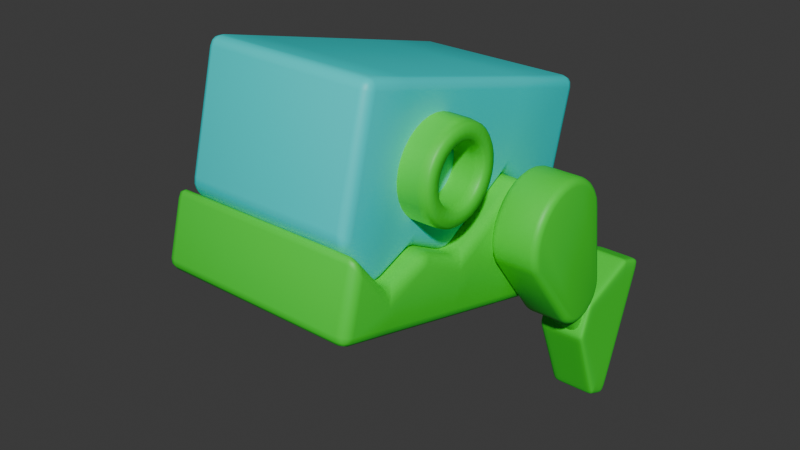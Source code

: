 # Source: model.blend  (saved by Blender 4.3.32; exported with 4.5.12 LTS)
import bpy
from mathutils import Matrix  # noqa: F401  (used for matrix-valued properties, if any)

bpy.ops.wm.read_factory_settings(use_empty=True)
scene = bpy.context.scene
scene.name = 'Scene'

# ---- collections
col_head = bpy.data.collections.new('Head'); scene.collection.children.link(col_head)
col_left_leg = bpy.data.collections.new('Left Leg'); scene.collection.children.link(col_left_leg)
col_right_leg = bpy.data.collections.new('Right Leg'); scene.collection.children.link(col_right_leg)

# ---- materials (node trees are filled in below, after node groups)
mat_material_002 = bpy.data.materials.new('Material.002')
mat_material_001 = bpy.data.materials.new('Material.001')

# ---- material node trees
mat_material_002.use_nodes = True; mat_material_002.node_tree.nodes.clear()
_N = mat_material_002.node_tree.nodes; _L = mat_material_002.node_tree.links
n0 = _N.new('ShaderNodeBsdfPrincipled'); n0.name = 'Principled BSDF'; n0.location = (10, 300)
n0.inputs[0].default_value = (0.007234, 0.8, 0.8, 1.0)
n1 = _N.new('ShaderNodeOutputMaterial'); n1.name = 'Material Output'; n1.location = (300, 300)
_L.new(n0.outputs[0], n1.inputs[0])
n1.is_active_output = True
mat_material_001.use_nodes = True; mat_material_001.node_tree.nodes.clear()
_N = mat_material_001.node_tree.nodes; _L = mat_material_001.node_tree.links
n0 = _N.new('ShaderNodeBsdfPrincipled'); n0.name = 'Principled BSDF'; n0.location = (10, 300)
n0.inputs[0].default_value = (0.04101, 0.8002, 0.03409, 1.0)
n1 = _N.new('ShaderNodeOutputMaterial'); n1.name = 'Material Output'; n1.location = (300, 300)
_L.new(n0.outputs[0], n1.inputs[0])
n1.is_active_output = True

# ---- world
world_world = bpy.data.worlds.new('World'); scene.world = world_world
world_world.use_nodes = True; world_world.node_tree.nodes.clear()
_N = world_world.node_tree.nodes; _L = world_world.node_tree.links
n0 = _N.new('ShaderNodeOutputWorld'); n0.name = 'World Output'; n0.location = (300, 300)
n1 = _N.new('ShaderNodeBackground'); n1.name = 'Background'; n1.location = (10, 300)
n1.inputs[0].default_value = (0.05088, 0.05088, 0.05088, 1.0)
_L.new(n1.outputs[0], n0.inputs[0])
n0.is_active_output = True
world_world.color = (0.05088, 0.05088, 0.05088)
world_world.sun_shadow_jitter_overblur = 0.0

# ---- meshes
me_cube_004 = bpy.data.meshes.new('Cube.004')
me_cube_004.from_pydata([(-0.7016, 0.0, 0.9191), (-0.7016, 2.024, 0.9191), (0.7016, 0.0, 0.9191), (0.7016, 2.024, 0.9191), (-0.7016, 0.0, -4.47e-08), (-0.7016, 2.024, 0.04043), (0.7016, 2.024, 0.04043), (0.7016, 0.0, 0.0), (-0.7016, 1.685, 0.9191), (0.7016, 1.685, 0.9191), (0.7016, 1.685, -0.2171), (-0.7016, 1.685, -0.2171), (0.7016, 1.418, 0.9191), (0.7016, 1.418, -0.0231), (-0.7016, 1.418, 0.9191), (-0.7016, 1.418, -0.0231), (0.7016, 1.075, 0.9191), (0.7016, 1.075, -0.09974), (-0.7016, 1.075, 0.9191), (-0.7016, 1.075, -0.09974), (0.7016, 0.6005, 0.9191), (0.7016, 0.6005, 0.3456), (-0.7016, 0.6005, 0.9191), (-0.7016, 0.6005, 0.3456)], [], [(11, 8, 1, 5), (5, 1, 3, 6), (21, 20, 2, 7), (7, 2, 0, 4), (20, 22, 0, 2), (3, 1, 8, 9), (6, 3, 9, 10), (15, 14, 8, 11), (19, 18, 14, 15), (9, 8, 14, 12), (10, 9, 12, 13), (23, 22, 18, 19), (12, 14, 18, 16), (13, 12, 16, 17), (4, 0, 22, 23), (16, 18, 22, 20), (17, 16, 20, 21), (4, 23, 21, 7), (23, 19, 17, 21), (19, 15, 13, 17), (15, 11, 10, 13), (6, 10, 11, 5)])
me_cube_004.polygons.foreach_set('use_smooth', [True] * 22)
_uv = me_cube_004.uv_layers.new(name='UVMap')
_uv.uv.foreach_set('vector', [0.5, 0.2082, 0.625, 0.2082, 0.625, 0.25, 0.5022, 0.25, 0.5022, 0.25, 0.625, 0.25, 0.625, 0.5, 0.5022, 0.5, 0.5, 0.6762, 0.625, 0.6762, 0.625, 0.75, 0.494, 0.75, 0.494, 0.75, 0.625, 0.75, 0.625, 1.0, 0.494, 1.0, 0.625, 0.6762, 0.875, 0.6762, 0.875, 0.75, 0.625, 0.75, 0.625, 0.5, 0.875, 0.5, 0.875, 0.5418, 0.625, 0.5418, 0.5022, 0.5, 0.625, 0.5, 0.625, 0.5418, 0.5, 0.5418, 0.5, 0.1752, 0.625, 0.1752, 0.625, 0.2082, 0.5, 0.2082, 0.5, 0.1346, 0.625, 0.1346, 0.625, 0.1752, 0.5, 0.1752, 0.625, 0.5418, 0.875, 0.5418, 0.875, 0.5748, 0.625, 0.5748, 0.5, 0.5418, 0.625, 0.5418, 0.625, 0.5748, 0.5, 0.5748, 0.5, 0.07382, 0.625, 0.07382, 0.625, 0.1346, 0.5, 0.1346, 0.625, 0.5748, 0.875, 0.5748, 0.875, 0.6154, 0.625, 0.6154, 0.5, 0.5748, 0.625, 0.5748, 0.625, 0.6154, 0.5, 0.6154, 0.494, 0.0, 0.625, 0.0, 0.625, 0.07382, 0.5, 0.07382, 0.625, 0.6154, 0.875, 0.6154, 0.875, 0.6762, 0.625, 0.6762, 0.5, 0.6154, 0.625, 0.6154, 0.625, 0.6762, 0.5, 0.6762, 0.494, 0.0, 0.5, 0.07382, 0.5, 0.6762, 0.494, 0.75, 0.5, 0.07382, 0.5, 0.1346, 0.5, 0.6154, 0.5, 0.6762, 0.5, 0.1346, 0.5, 0.1752, 0.5, 0.5748, 0.5, 0.6154, 0.5, 0.1752, 0.5, 0.2082, 0.5, 0.5418, 0.5, 0.5748, 0.5022, 0.5, 0.5, 0.5418, 0.5, 0.2082, 0.5022, 0.25])
me_cube_004.materials.append(mat_material_002)
me_cube_004.update()
me_cube_001 = bpy.data.meshes.new('Cube.001')
me_cube_001.from_pydata([(-0.7016, -0.9646, -0.3216), (-0.7016, 1.059, -0.3216), (0.7016, -0.9646, -0.3216), (0.7016, 1.059, -0.3216), (-0.7016, -0.9646, 0.1624), (-0.7016, 1.059, 0.2029), (0.7016, 1.059, 0.2029), (0.7016, -0.9646, 0.1624), (-0.7016, 0.7202, -0.3216), (0.7016, 0.7202, -0.3216), (0.7016, 0.7202, -0.05466), (-0.7016, 0.7202, -0.05466), (-0.7016, 0.4534, -0.3216), (0.7016, 0.4534, 0.1394), (0.7016, 0.4534, -0.3216), (-0.7016, 0.4534, 0.1394), (-0.7016, 0.1105, -0.3216), (0.7016, 0.1105, 0.06271), (0.7016, 0.1105, -0.3216), (-0.7016, 0.1105, 0.06271), (-0.7016, -0.3642, -0.3216), (0.7016, -0.3642, 0.5081), (0.7016, -0.3642, -0.3216), (-0.7016, -0.3642, 0.5081)], [], [(20, 22, 2, 0), (2, 7, 4, 0), (22, 21, 7, 2), (1, 5, 6, 3), (8, 11, 5, 1), (12, 15, 11, 8), (3, 6, 10, 9), (1, 3, 9, 8), (15, 13, 10, 11), (16, 19, 15, 12), (9, 10, 13, 14), (8, 9, 14, 12), (7, 21, 23, 4), (20, 23, 19, 16), (23, 21, 17, 19), (14, 13, 17, 18), (12, 14, 18, 16), (6, 5, 11, 10), (0, 4, 23, 20), (18, 17, 21, 22), (16, 18, 22, 20), (19, 17, 13, 15)])
me_cube_001.polygons.foreach_set('use_smooth', [True] * 22)
_uv = me_cube_001.uv_layers.new(name='UVMap')
_uv.uv.foreach_set('vector', [0.125, 0.6762, 0.375, 0.6762, 0.375, 0.75, 0.125, 0.75, 0.375, 0.75, 0.494, 0.75, 0.494, 1.0, 0.375, 1.0, 0.375, 0.6762, 0.5, 0.6762, 0.494, 0.75, 0.375, 0.75, 0.375, 0.25, 0.5022, 0.25, 0.5022, 0.5, 0.375, 0.5, 0.375, 0.2082, 0.5, 0.2082, 0.5022, 0.25, 0.375, 0.25, 0.375, 0.1752, 0.5, 0.1752, 0.5, 0.2082, 0.375, 0.2082, 0.375, 0.5, 0.5022, 0.5, 0.5, 0.5418, 0.375, 0.5418, 0.125, 0.5, 0.375, 0.5, 0.375, 0.5418, 0.125, 0.5418, 0.5, 0.1752, 0.5, 0.5748, 0.5, 0.5418, 0.5, 0.2082, 0.375, 0.1346, 0.5, 0.1346, 0.5, 0.1752, 0.375, 0.1752, 0.375, 0.5418, 0.5, 0.5418, 0.5, 0.5748, 0.375, 0.5748, 0.125, 0.5418, 0.375, 0.5418, 0.375, 0.5748, 0.125, 0.5748, 0.494, 0.75, 0.5, 0.6762, 0.5, 0.07382, 0.494, 0.0, 0.375, 0.07382, 0.5, 0.07382, 0.5, 0.1346, 0.375, 0.1346, 0.5, 0.07382, 0.5, 0.6762, 0.5, 0.6154, 0.5, 0.1346, 0.375, 0.5748, 0.5, 0.5748, 0.5, 0.6154, 0.375, 0.6154, 0.125, 0.5748, 0.375, 0.5748, 0.375, 0.6154, 0.125, 0.6154, 0.5022, 0.5, 0.5022, 0.25, 0.5, 0.2082, 0.5, 0.5418, 0.375, 0.0, 0.494, 0.0, 0.5, 0.07382, 0.375, 0.07382, 0.375, 0.6154, 0.5, 0.6154, 0.5, 0.6762, 0.375, 0.6762, 0.125, 0.6154, 0.375, 0.6154, 0.375, 0.6762, 0.125, 0.6762, 0.5, 0.1346, 0.5, 0.6154, 0.5, 0.5748, 0.5, 0.1752])
me_cube_001.materials.append(mat_material_001)
me_cube_001.update()
me_cylinder = bpy.data.meshes.new('Cylinder')
me_cylinder.from_pydata([(0.0, 1.0, -1.0), (0.0, 1.0, 1.0), (0.1951, 0.9808, -1.0), (0.1951, 0.9808, 1.0), (0.3827, 0.9239, -1.0), (0.3827, 0.9239, 1.0), (0.5556, 0.8315, -1.0), (0.5556, 0.8315, 1.0), (0.7071, 0.7071, -1.0), (0.7071, 0.7071, 1.0), (0.8315, 0.5556, -1.0), (0.8315, 0.5556, 1.0), (0.9239, 0.3827, -1.0), (0.9239, 0.3827, 1.0), (0.9808, 0.1951, -1.0), (0.9808, 0.1951, 1.0), (1.0, 0.0, -1.0), (1.0, 0.0, 1.0), (0.9808, -0.1951, -1.0), (0.9808, -0.1951, 1.0), (0.9239, -0.3827, -1.0), (0.9239, -0.3827, 1.0), (0.8315, -0.5556, -1.0), (0.8315, -0.5556, 1.0), (0.7071, -0.7071, -1.0), (0.7071, -0.7071, 1.0), (0.5556, -0.8315, -1.0), (0.5556, -0.8315, 1.0), (0.3827, -0.9239, -1.0), (0.3827, -0.9239, 1.0), (0.1951, -0.9808, -1.0), (0.1951, -0.9808, 1.0), (0.0, -1.0, -1.0), (0.0, -1.0, 1.0), (-0.1951, -0.9808, -1.0), (-0.1951, -0.9808, 1.0), (-0.3827, -0.9239, -1.0), (-0.3827, -0.9239, 1.0), (-0.5556, -0.8315, -1.0), (-0.5556, -0.8315, 1.0), (-0.7071, -0.7071, -1.0), (-0.7071, -0.7071, 1.0), (-0.8315, -0.5556, -1.0), (-0.8315, -0.5556, 1.0), (-0.9239, -0.3827, -1.0), (-0.9239, -0.3827, 1.0), (-0.9808, -0.1951, -1.0), (-0.9808, -0.1951, 1.0), (-1.0, 0.0, -1.0), (-1.0, 0.0, 1.0), (-0.9808, 0.1951, -1.0), (-0.9808, 0.1951, 1.0), (-0.9239, 0.3827, -1.0), (-0.9239, 0.3827, 1.0), (-0.8315, 0.5556, -1.0), (-0.8315, 0.5556, 1.0), (-0.7071, 0.7071, -1.0), (-0.7071, 0.7071, 1.0), (-0.5556, 0.8315, -1.0), (-0.5556, 0.8315, 1.0), (-0.3827, 0.9239, -1.0), (-0.3827, 0.9239, 1.0), (-0.1951, 0.9808, -1.0), (-0.1951, 0.9808, 1.0), (8.619e-08, 1.0, 0.9197), (0.1951, 0.9808, 0.9197), (0.3827, 0.9239, 0.9197), (0.5556, 0.8315, 0.9197), (0.7071, 0.7071, 0.9197), (0.8315, 0.5556, 0.9197), (0.9239, 0.3827, 0.9197), (0.9808, 0.1951, 0.9197), (1.0, 0.0, 0.9197), (0.9808, -0.1951, 0.9197), (0.9239, -0.3827, 0.9197), (0.8315, -0.5556, 0.9197), (0.7071, -0.7071, 0.9197), (0.5556, -0.8315, 0.9197), (0.3827, -0.9239, 0.9197), (0.1951, -0.9808, 0.9197), (8.619e-08, -1.0, 0.9197), (-0.1951, -0.9808, 0.9197), (-0.3827, -0.9239, 0.9197), (-0.5556, -0.8315, 0.9197), (-0.7071, -0.7071, 0.9197), (-0.8315, -0.5556, 0.9197), (-0.9239, -0.3827, 0.9197), (-0.9808, -0.1951, 0.9197), (-1.0, 0.0, 0.9197), (-0.9808, 0.1951, 0.9197), (-0.9239, 0.3827, 0.9197), (-0.8315, 0.5556, 0.9197), (-0.7071, 0.7071, 0.9197), (-0.5556, 0.8315, 0.9197), (-0.3827, 0.9239, 0.9197), (-0.1951, 0.9808, 0.9197), (0.1951, 0.9808, -0.9197), (0.3827, 0.9239, -0.9197), (0.5556, 0.8315, -0.9197), (0.7071, 0.7071, -0.9197), (0.8315, 0.5556, -0.9197), (0.9239, 0.3827, -0.9197), (0.9808, 0.1951, -0.9197), (1.0, 0.0, -0.9197), (0.9808, -0.1951, -0.9197), (0.9239, -0.3827, -0.9197), (0.8315, -0.5556, -0.9197), (0.7071, -0.7071, -0.9197), (0.5556, -0.8315, -0.9197), (0.3827, -0.9239, -0.9197), (0.1951, -0.9808, -0.9197), (-8.619e-08, -1.0, -0.9197), (-0.1951, -0.9808, -0.9197), (-0.3827, -0.9239, -0.9197), (-0.5556, -0.8315, -0.9197), (-0.7071, -0.7071, -0.9197), (-0.8315, -0.5556, -0.9197), (-0.9239, -0.3827, -0.9197), (-0.9808, -0.1951, -0.9197), (-1.0, 0.0, -0.9197), (-0.9808, 0.1951, -0.9197), (-0.9239, 0.3827, -0.9197), (-0.8315, 0.5556, -0.9197), (-0.7071, 0.7071, -0.9197), (-0.5556, 0.8315, -0.9197), (-0.3827, 0.9239, -0.9197), (-0.1951, 0.9808, -0.9197), (-8.619e-08, 1.0, -0.9197)], [], [(64, 1, 3, 65), (65, 3, 5, 66), (66, 5, 7, 67), (67, 7, 9, 68), (68, 9, 11, 69), (69, 11, 13, 70), (70, 13, 15, 71), (71, 15, 17, 72), (72, 17, 19, 73), (73, 19, 21, 74), (74, 21, 23, 75), (75, 23, 25, 76), (76, 25, 27, 77), (77, 27, 29, 78), (78, 29, 31, 79), (79, 31, 33, 80), (80, 33, 35, 81), (81, 35, 37, 82), (82, 37, 39, 83), (83, 39, 41, 84), (84, 41, 43, 85), (85, 43, 45, 86), (86, 45, 47, 87), (87, 47, 49, 88), (88, 49, 51, 89), (89, 51, 53, 90), (90, 53, 55, 91), (91, 55, 57, 92), (92, 57, 59, 93), (93, 59, 61, 94), (94, 61, 63, 95), (95, 63, 1, 64), (94, 95, 126, 125), (93, 94, 125, 124), (92, 93, 124, 123), (91, 92, 123, 122), (90, 91, 122, 121), (89, 90, 121, 120), (88, 89, 120, 119), (87, 88, 119, 118), (86, 87, 118, 117), (85, 86, 117, 116), (84, 85, 116, 115), (83, 84, 115, 114), (82, 83, 114, 113), (81, 82, 113, 112), (80, 81, 112, 111), (79, 80, 111, 110), (78, 79, 110, 109), (77, 78, 109, 108), (76, 77, 108, 107), (75, 76, 107, 106), (74, 75, 106, 105), (73, 74, 105, 104), (72, 73, 104, 103), (71, 72, 103, 102), (70, 71, 102, 101), (69, 70, 101, 100), (68, 69, 100, 99), (67, 68, 99, 98), (66, 67, 98, 97), (65, 66, 97, 96), (127, 64, 65, 96), (0, 127, 96, 2), (2, 96, 97, 4), (4, 97, 98, 6), (6, 98, 99, 8), (8, 99, 100, 10), (10, 100, 101, 12), (12, 101, 102, 14), (14, 102, 103, 16), (16, 103, 104, 18), (18, 104, 105, 20), (20, 105, 106, 22), (22, 106, 107, 24), (24, 107, 108, 26), (26, 108, 109, 28), (28, 109, 110, 30), (30, 110, 111, 32), (32, 111, 112, 34), (34, 112, 113, 36), (36, 113, 114, 38), (38, 114, 115, 40), (40, 115, 116, 42), (42, 116, 117, 44), (44, 117, 118, 46), (46, 118, 119, 48), (48, 119, 120, 50), (50, 120, 121, 52), (52, 121, 122, 54), (54, 122, 123, 56), (56, 123, 124, 58), (58, 124, 125, 60), (60, 125, 126, 62), (62, 126, 127, 0), (95, 64, 127, 126)])
me_cylinder.polygons.foreach_set('use_smooth', [True] * 96)
_uv = me_cylinder.uv_layers.new(name='UVMap')
_uv.uv.foreach_set('vector', [1.0, 0.875, 1.0, 1.0, 0.9688, 1.0, 0.9688, 0.875, 0.9688, 0.875, 0.9688, 1.0, 0.9375, 1.0, 0.9375, 0.875, 0.9375, 0.875, 0.9375, 1.0, 0.9062, 1.0, 0.9062, 0.875, 0.9062, 0.875, 0.9062, 1.0, 0.875, 1.0, 0.875, 0.875, 0.875, 0.875, 0.875, 1.0, 0.8438, 1.0, 0.8438, 0.875, 0.8438, 0.875, 0.8438, 1.0, 0.8125, 1.0, 0.8125, 0.875, 0.8125, 0.875, 0.8125, 1.0, 0.7812, 1.0, 0.7812, 0.875, 0.7812, 0.875, 0.7812, 1.0, 0.75, 1.0, 0.75, 0.875, 0.75, 0.875, 0.75, 1.0, 0.7188, 1.0, 0.7188, 0.875, 0.7188, 0.875, 0.7188, 1.0, 0.6875, 1.0, 0.6875, 0.875, 0.6875, 0.875, 0.6875, 1.0, 0.6562, 1.0, 0.6562, 0.875, 0.6562, 0.875, 0.6562, 1.0, 0.625, 1.0, 0.625, 0.875, 0.625, 0.875, 0.625, 1.0, 0.5938, 1.0, 0.5938, 0.875, 0.5938, 0.875, 0.5938, 1.0, 0.5625, 1.0, 0.5625, 0.875, 0.5625, 0.875, 0.5625, 1.0, 0.5312, 1.0, 0.5312, 0.875, 0.5312, 0.875, 0.5312, 1.0, 0.5, 1.0, 0.5, 0.875, 0.5, 0.875, 0.5, 1.0, 0.4688, 1.0, 0.4688, 0.875, 0.4688, 0.875, 0.4688, 1.0, 0.4375, 1.0, 0.4375, 0.875, 0.4375, 0.875, 0.4375, 1.0, 0.4062, 1.0, 0.4062, 0.875, 0.4062, 0.875, 0.4062, 1.0, 0.375, 1.0, 0.375, 0.875, 0.375, 0.875, 0.375, 1.0, 0.3438, 1.0, 0.3438, 0.875, 0.3438, 0.875, 0.3438, 1.0, 0.3125, 1.0, 0.3125, 0.875, 0.3125, 0.875, 0.3125, 1.0, 0.2812, 1.0, 0.2812, 0.875, 0.2812, 0.875, 0.2812, 1.0, 0.25, 1.0, 0.25, 0.875, 0.25, 0.875, 0.25, 1.0, 0.2188, 1.0, 0.2188, 0.875, 0.2188, 0.875, 0.2188, 1.0, 0.1875, 1.0, 0.1875, 0.875, 0.1875, 0.875, 0.1875, 1.0, 0.1562, 1.0, 0.1562, 0.875, 0.1562, 0.875, 0.1562, 1.0, 0.125, 1.0, 0.125, 0.875, 0.125, 0.875, 0.125, 1.0, 0.09375, 1.0, 0.09375, 0.875, 0.09375, 0.875, 0.09375, 1.0, 0.0625, 1.0, 0.0625, 0.875, 0.0625, 0.875, 0.0625, 1.0, 0.03125, 1.0, 0.03125, 0.875, 0.03125, 0.875, 0.03125, 1.0, 0.0, 1.0, 0.0, 0.875, 0.0625, 0.875, 0.03125, 0.875, 0.03125, 0.625, 0.0625, 0.625, 0.09375, 0.875, 0.0625, 0.875, 0.0625, 0.625, 0.09375, 0.625, 0.125, 0.875, 0.09375, 0.875, 0.09375, 0.625, 0.125, 0.625, 0.1562, 0.875, 0.125, 0.875, 0.125, 0.625, 0.1562, 0.625, 0.1875, 0.875, 0.1562, 0.875, 0.1562, 0.625, 0.1875, 0.625, 0.2188, 0.875, 0.1875, 0.875, 0.1875, 0.625, 0.2188, 0.625, 0.25, 0.875, 0.2188, 0.875, 0.2188, 0.625, 0.25, 0.625, 0.2812, 0.875, 0.25, 0.875, 0.25, 0.625, 0.2812, 0.625, 0.3125, 0.875, 0.2812, 0.875, 0.2812, 0.625, 0.3125, 0.625, 0.3438, 0.875, 0.3125, 0.875, 0.3125, 0.625, 0.3438, 0.625, 0.375, 0.875, 0.3438, 0.875, 0.3438, 0.625, 0.375, 0.625, 0.4062, 0.875, 0.375, 0.875, 0.375, 0.625, 0.4062, 0.625, 0.4375, 0.875, 0.4062, 0.875, 0.4062, 0.625, 0.4375, 0.625, 0.4688, 0.875, 0.4375, 0.875, 0.4375, 0.625, 0.4688, 0.625, 0.5, 0.875, 0.4688, 0.875, 0.4688, 0.625, 0.5, 0.625, 0.5312, 0.875, 0.5, 0.875, 0.5, 0.625, 0.5312, 0.625, 0.5625, 0.875, 0.5312, 0.875, 0.5312, 0.625, 0.5625, 0.625, 0.5938, 0.875, 0.5625, 0.875, 0.5625, 0.625, 0.5938, 0.625, 0.625, 0.875, 0.5938, 0.875, 0.5938, 0.625, 0.625, 0.625, 0.6562, 0.875, 0.625, 0.875, 0.625, 0.625, 0.6562, 0.625, 0.6875, 0.875, 0.6562, 0.875, 0.6562, 0.625, 0.6875, 0.625, 0.7188, 0.875, 0.6875, 0.875, 0.6875, 0.625, 0.7188, 0.625, 0.75, 0.875, 0.7188, 0.875, 0.7188, 0.625, 0.75, 0.625, 0.7812, 0.875, 0.75, 0.875, 0.75, 0.625, 0.7812, 0.625, 0.8125, 0.875, 0.7812, 0.875, 0.7812, 0.625, 0.8125, 0.625, 0.8438, 0.875, 0.8125, 0.875, 0.8125, 0.625, 0.8438, 0.625, 0.875, 0.875, 0.8438, 0.875, 0.8438, 0.625, 0.875, 0.625, 0.9062, 0.875, 0.875, 0.875, 0.875, 0.625, 0.9062, 0.625, 0.9375, 0.875, 0.9062, 0.875, 0.9062, 0.625, 0.9375, 0.625, 0.9688, 0.875, 0.9375, 0.875, 0.9375, 0.625, 0.9688, 0.625, 1.0, 0.625, 1.0, 0.875, 0.9688, 0.875, 0.9688, 0.625, 1.0, 0.5, 1.0, 0.625, 0.9688, 0.625, 0.9688, 0.5, 0.9688, 0.5, 0.9688, 0.625, 0.9375, 0.625, 0.9375, 0.5, 0.9375, 0.5, 0.9375, 0.625, 0.9062, 0.625, 0.9062, 0.5, 0.9062, 0.5, 0.9062, 0.625, 0.875, 0.625, 0.875, 0.5, 0.875, 0.5, 0.875, 0.625, 0.8438, 0.625, 0.8438, 0.5, 0.8438, 0.5, 0.8438, 0.625, 0.8125, 0.625, 0.8125, 0.5, 0.8125, 0.5, 0.8125, 0.625, 0.7812, 0.625, 0.7812, 0.5, 0.7812, 0.5, 0.7812, 0.625, 0.75, 0.625, 0.75, 0.5, 0.75, 0.5, 0.75, 0.625, 0.7188, 0.625, 0.7188, 0.5, 0.7188, 0.5, 0.7188, 0.625, 0.6875, 0.625, 0.6875, 0.5, 0.6875, 0.5, 0.6875, 0.625, 0.6562, 0.625, 0.6562, 0.5, 0.6562, 0.5, 0.6562, 0.625, 0.625, 0.625, 0.625, 0.5, 0.625, 0.5, 0.625, 0.625, 0.5938, 0.625, 0.5938, 0.5, 0.5938, 0.5, 0.5938, 0.625, 0.5625, 0.625, 0.5625, 0.5, 0.5625, 0.5, 0.5625, 0.625, 0.5312, 0.625, 0.5312, 0.5, 0.5312, 0.5, 0.5312, 0.625, 0.5, 0.625, 0.5, 0.5, 0.5, 0.5, 0.5, 0.625, 0.4688, 0.625, 0.4688, 0.5, 0.4688, 0.5, 0.4688, 0.625, 0.4375, 0.625, 0.4375, 0.5, 0.4375, 0.5, 0.4375, 0.625, 0.4062, 0.625, 0.4062, 0.5, 0.4062, 0.5, 0.4062, 0.625, 0.375, 0.625, 0.375, 0.5, 0.375, 0.5, 0.375, 0.625, 0.3438, 0.625, 0.3438, 0.5, 0.3438, 0.5, 0.3438, 0.625, 0.3125, 0.625, 0.3125, 0.5, 0.3125, 0.5, 0.3125, 0.625, 0.2812, 0.625, 0.2812, 0.5, 0.2812, 0.5, 0.2812, 0.625, 0.25, 0.625, 0.25, 0.5, 0.25, 0.5, 0.25, 0.625, 0.2188, 0.625, 0.2188, 0.5, 0.2188, 0.5, 0.2188, 0.625, 0.1875, 0.625, 0.1875, 0.5, 0.1875, 0.5, 0.1875, 0.625, 0.1562, 0.625, 0.1562, 0.5, 0.1562, 0.5, 0.1562, 0.625, 0.125, 0.625, 0.125, 0.5, 0.125, 0.5, 0.125, 0.625, 0.09375, 0.625, 0.09375, 0.5, 0.09375, 0.5, 0.09375, 0.625, 0.0625, 0.625, 0.0625, 0.5, 0.0625, 0.5, 0.0625, 0.625, 0.03125, 0.625, 0.03125, 0.5, 0.03125, 0.5, 0.03125, 0.625, 0.0, 0.625, 0.0, 0.5, 0.03125, 0.875, 0.0, 0.875, 0.0, 0.625, 0.03125, 0.625])
me_cylinder.materials.append(mat_material_001)
me_cylinder.update()
me_cylinder_001 = bpy.data.meshes.new('Cylinder.001')
me_cylinder_001.from_pydata([(0.0, 1.0, -1.0), (0.0, 1.0, 1.0), (0.1951, 0.9808, -1.0), (0.1951, 0.9808, 1.0), (0.3827, 0.9239, -1.0), (0.3827, 0.9239, 1.0), (0.5556, 0.8315, -1.0), (0.5556, 0.8315, 1.0), (0.7071, 0.7071, -1.0), (0.7071, 0.7071, 1.0), (0.8315, 0.5556, -1.0), (0.8315, 0.5556, 1.0), (0.9239, 0.3827, -1.0), (0.9239, 0.3827, 1.0), (0.9808, 0.1951, -1.0), (0.9808, 0.1951, 1.0), (1.0, 0.0, -1.0), (1.0, 0.0, 1.0), (0.9808, -0.1951, -1.0), (0.9808, -0.1951, 1.0), (0.9239, -0.3827, -1.0), (0.9239, -0.3827, 1.0), (0.8315, -0.5556, -1.0), (0.8315, -0.5556, 1.0), (0.7071, -0.7071, -1.0), (0.7071, -0.7071, 1.0), (0.5556, -0.8315, -1.0), (0.5556, -0.8315, 1.0), (0.3827, -0.9239, -1.0), (0.3827, -0.9239, 1.0), (0.1951, -0.9808, -1.0), (0.1951, -0.9808, 1.0), (0.0, -1.0, -1.0), (0.0, -1.0, 1.0), (-0.1951, -0.9808, -1.0), (-0.1951, -0.9808, 1.0), (-0.3827, -0.9239, -1.0), (-0.3827, -0.9239, 1.0), (-0.5556, -0.8315, -1.0), (-0.5556, -0.8315, 1.0), (-0.7071, -0.7071, -1.0), (-0.7071, -0.7071, 1.0), (-0.8315, -0.5556, -1.0), (-0.8315, -0.5556, 1.0), (-0.9239, -0.3827, -1.0), (-0.9239, -0.3827, 1.0), (-0.9808, -0.1951, -1.0), (-0.9808, -0.1951, 1.0), (-1.0, 0.0, -1.0), (-1.0, 0.0, 1.0), (-0.9808, 0.1951, -1.0), (-0.9808, 0.1951, 1.0), (-0.9239, 0.3827, -1.0), (-0.9239, 0.3827, 1.0), (-0.8315, 0.5556, -1.0), (-0.8315, 0.5556, 1.0), (-0.7071, 0.7071, -1.0), (-0.7071, 0.7071, 1.0), (-0.5556, 0.8315, -1.0), (-0.5556, 0.8315, 1.0), (-0.3827, 0.9239, -1.0), (-0.3827, 0.9239, 1.0), (-0.1951, 0.9808, -1.0), (-0.1951, 0.9808, 1.0)], [], [(0, 1, 3, 2), (2, 3, 5, 4), (4, 5, 7, 6), (6, 7, 9, 8), (8, 9, 11, 10), (10, 11, 13, 12), (12, 13, 15, 14), (14, 15, 17, 16), (16, 17, 19, 18), (18, 19, 21, 20), (20, 21, 23, 22), (22, 23, 25, 24), (24, 25, 27, 26), (26, 27, 29, 28), (28, 29, 31, 30), (30, 31, 33, 32), (32, 33, 35, 34), (34, 35, 37, 36), (36, 37, 39, 38), (38, 39, 41, 40), (40, 41, 43, 42), (42, 43, 45, 44), (44, 45, 47, 46), (46, 47, 49, 48), (48, 49, 51, 50), (50, 51, 53, 52), (52, 53, 55, 54), (54, 55, 57, 56), (56, 57, 59, 58), (58, 59, 61, 60), (3, 1, 63, 61, 59, 57, 55, 53, 51, 49, 47, 45, 43, 41, 39, 37, 35, 33, 31, 29, 27, 25, 23, 21, 19, 17, 15, 13, 11, 9, 7, 5), (60, 61, 63, 62), (62, 63, 1, 0), (0, 2, 4, 6, 8, 10, 12, 14, 16, 18, 20, 22, 24, 26, 28, 30, 32, 34, 36, 38, 40, 42, 44, 46, 48, 50, 52, 54, 56, 58, 60, 62)])
me_cylinder_001.polygons.foreach_set('use_smooth', [True] * 34)
_uv = me_cylinder_001.uv_layers.new(name='UVMap')
_uv.uv.foreach_set('vector', [1.0, 0.5, 1.0, 1.0, 0.9688, 1.0, 0.9688, 0.5, 0.9688, 0.5, 0.9688, 1.0, 0.9375, 1.0, 0.9375, 0.5, 0.9375, 0.5, 0.9375, 1.0, 0.9062, 1.0, 0.9062, 0.5, 0.9062, 0.5, 0.9062, 1.0, 0.875, 1.0, 0.875, 0.5, 0.875, 0.5, 0.875, 1.0, 0.8438, 1.0, 0.8438, 0.5, 0.8438, 0.5, 0.8438, 1.0, 0.8125, 1.0, 0.8125, 0.5, 0.8125, 0.5, 0.8125, 1.0, 0.7812, 1.0, 0.7812, 0.5, 0.7812, 0.5, 0.7812, 1.0, 0.75, 1.0, 0.75, 0.5, 0.75, 0.5, 0.75, 1.0, 0.7188, 1.0, 0.7188, 0.5, 0.7188, 0.5, 0.7188, 1.0, 0.6875, 1.0, 0.6875, 0.5, 0.6875, 0.5, 0.6875, 1.0, 0.6562, 1.0, 0.6562, 0.5, 0.6562, 0.5, 0.6562, 1.0, 0.625, 1.0, 0.625, 0.5, 0.625, 0.5, 0.625, 1.0, 0.5938, 1.0, 0.5938, 0.5, 0.5938, 0.5, 0.5938, 1.0, 0.5625, 1.0, 0.5625, 0.5, 0.5625, 0.5, 0.5625, 1.0, 0.5312, 1.0, 0.5312, 0.5, 0.5312, 0.5, 0.5312, 1.0, 0.5, 1.0, 0.5, 0.5, 0.5, 0.5, 0.5, 1.0, 0.4688, 1.0, 0.4688, 0.5, 0.4688, 0.5, 0.4688, 1.0, 0.4375, 1.0, 0.4375, 0.5, 0.4375, 0.5, 0.4375, 1.0, 0.4062, 1.0, 0.4062, 0.5, 0.4062, 0.5, 0.4062, 1.0, 0.375, 1.0, 0.375, 0.5, 0.375, 0.5, 0.375, 1.0, 0.3438, 1.0, 0.3438, 0.5, 0.3438, 0.5, 0.3438, 1.0, 0.3125, 1.0, 0.3125, 0.5, 0.3125, 0.5, 0.3125, 1.0, 0.2812, 1.0, 0.2812, 0.5, 0.2812, 0.5, 0.2812, 1.0, 0.25, 1.0, 0.25, 0.5, 0.25, 0.5, 0.25, 1.0, 0.2188, 1.0, 0.2188, 0.5, 0.2188, 0.5, 0.2188, 1.0, 0.1875, 1.0, 0.1875, 0.5, 0.1875, 0.5, 0.1875, 1.0, 0.1562, 1.0, 0.1562, 0.5, 0.1562, 0.5, 0.1562, 1.0, 0.125, 1.0, 0.125, 0.5, 0.125, 0.5, 0.125, 1.0, 0.09375, 1.0, 0.09375, 0.5, 0.09375, 0.5, 0.09375, 1.0, 0.0625, 1.0, 0.0625, 0.5, 0.2968, 0.4854, 0.25, 0.49, 0.2032, 0.4854, 0.1582, 0.4717, 0.1167, 0.4496, 0.08029, 0.4197, 0.05045, 0.3833, 0.02827, 0.3418, 0.01461, 0.2968, 0.01, 0.25, 0.01461, 0.2032, 0.02827, 0.1582, 0.05045, 0.1167, 0.08029, 0.08029, 0.1167, 0.05045, 0.1582, 0.02827, 0.2032, 0.01461, 0.25, 0.01, 0.2968, 0.01461, 0.3418, 0.02827, 0.3833, 0.05045, 0.4197, 0.08029, 0.4496, 0.1167, 0.4717, 0.1582, 0.4854, 0.2032, 0.49, 0.25, 0.4854, 0.2968, 0.4717, 0.3418, 0.4496, 0.3833, 0.4197, 0.4197, 0.3833, 0.4496, 0.3418, 0.4717, 0.0625, 0.5, 0.0625, 1.0, 0.03125, 1.0, 0.03125, 0.5, 0.03125, 0.5, 0.03125, 1.0, 0.0, 1.0, 0.0, 0.5, 0.75, 0.49, 0.7968, 0.4854, 0.8418, 0.4717, 0.8833, 0.4496, 0.9197, 0.4197, 0.9496, 0.3833, 0.9717, 0.3418, 0.9854, 0.2968, 0.99, 0.25, 0.9854, 0.2032, 0.9717, 0.1582, 0.9496, 0.1167, 0.9197, 0.08029, 0.8833, 0.05045, 0.8418, 0.02827, 0.7968, 0.01461, 0.75, 0.01, 0.7032, 0.01461, 0.6582, 0.02827, 0.6167, 0.05045, 0.5803, 0.08029, 0.5504, 0.1167, 0.5283, 0.1582, 0.5146, 0.2032, 0.51, 0.25, 0.5146, 0.2968, 0.5283, 0.3418, 0.5504, 0.3833, 0.5803, 0.4197, 0.6167, 0.4496, 0.6582, 0.4717, 0.7032, 0.4854])
me_cylinder_001.materials.append(mat_material_001)
me_cylinder_001.update()
me_cube_011 = bpy.data.meshes.new('Cube.011')
me_cube_011.from_pydata([(0.0, 0.09593, -0.4568), (0.0, 0.4362, -0.005172), (0.0, 0.3495, -0.5797), (0.0, 0.6128, -0.2301), (0.0, -1.059, 0.2944), (0.0, -0.4351, 0.9774)], [], [(4, 5, 1, 0), (0, 1, 3, 2)])
me_cube_011.polygons.foreach_set('use_smooth', [True] * 2)
_uv = me_cube_011.uv_layers.new(name='UVMap')
_uv.uv.foreach_set('vector', [0.375, 0.02256, 0.625, 0.02256, 0.625, 0.25, 0.375, 0.25, 0.375, 0.25, 0.625, 0.25, 0.625, 0.25, 0.375, 0.25])
me_cube_011.materials.append(mat_material_001)
me_cube_011.update()
me_circle_006 = bpy.data.meshes.new('Circle.006')
me_circle_006.from_pydata([(-3.576e-07, 1.062, 0.2873), (-3.576e-07, 1.047, 0.4388), (-3.576e-07, 1.003, 0.5845), (-4.768e-07, 0.9314, 0.7188), (-4.768e-07, 0.8348, 0.8364), (-4.768e-07, 0.7171, 0.933), (-4.768e-07, 0.5828, 1.005), (-4.768e-07, 0.4372, 1.049), (-4.768e-07, 0.2857, 1.064), (-4.768e-07, 0.1342, 1.049), (-4.768e-07, -0.01152, 1.005), (-4.768e-07, -0.1458, 0.933), (-4.768e-07, -0.2635, 0.8364), (-4.768e-07, -0.3485, 0.7093), (-3.576e-07, -0.9419, -0.3562), (-3.576e-07, -0.9688, -0.4449), (-3.576e-07, -0.9779, -0.5372), (-3.576e-07, -0.9688, -0.6294), (-3.576e-07, -0.9419, -0.7182), (-3.576e-07, -0.8982, -0.7999), (-3.576e-07, -0.8394, -0.8716), (-3.576e-07, -0.7677, -0.9304), (-3.576e-07, -0.6859, -0.9741), (-3.576e-07, -0.5972, -1.001), (-3.576e-07, -0.505, -1.01), (-3.576e-07, -0.4127, -1.001), (-3.576e-07, -0.324, -0.9741), (-3.576e-07, -0.2422, -0.9304), (-3.576e-07, 0.8232, -0.2523), (-3.576e-07, 0.9314, -0.1441), (-3.576e-07, 1.003, -0.009855), (-3.576e-07, 1.047, 0.1358)], [], [(1, 2, 3, 4, 5, 6, 7, 8, 9, 10, 11, 12, 13, 14, 15, 16, 17, 18, 19, 20, 21, 22, 23, 24, 25, 26, 27, 28, 29, 30, 31, 0)])
me_circle_006.polygons.foreach_set('use_smooth', [True] * 1)
_uv = me_circle_006.uv_layers.new(name='UVMap')
_uv.uv.foreach_set('vector', [0.0, 0.0, 0.0, 0.0, 0.0, 0.0, 0.0, 0.0, 0.0, 0.0, 0.0, 0.0, 0.0, 0.0, 0.0, 0.0, 0.0, 0.0, 0.0, 0.0, 0.0, 0.0, 0.0, 0.0, 0.0, 0.0, 0.0, 0.0, 0.0, 0.0, 0.0, 0.0, 0.0, 0.0, 0.0, 0.0, 0.0, 0.0, 0.0, 0.0, 0.0, 0.0, 0.0, 0.0, 0.0, 0.0, 0.0, 0.0, 0.0, 0.0, 0.0, 0.0, 0.0, 0.0, 0.0, 0.0, 0.0, 0.0, 0.0, 0.0, 0.0, 0.0, 0.0, 0.0])
me_circle_006.materials.append(mat_material_001)
me_circle_006.update()
me_cube_009 = bpy.data.meshes.new('Cube.009')
me_cube_009.from_pydata([(0.7206, -0.823, -0.6082), (0.7206, 1.317, -0.6082), (0.7206, -0.209, 0.6082), (0.7206, 0.3034, 0.6179), (0.7206, -0.823, -0.1817), (0.7206, 1.29, -0.2528), (0.02061, -0.823, -0.6082), (0.02061, 1.317, -0.6082), (0.02061, -0.209, 0.6082), (0.02061, 0.3034, 0.6179), (0.02061, -0.823, -0.1817), (0.02061, 1.29, -0.2528), (0.7206, 0.3963, 0.536), (0.7206, -0.2667, 0.5339), (0.02061, 0.3963, 0.536), (0.02061, -0.2667, 0.5339), (0.7206, -0.08993, 0.6103), (0.7206, -0.6634, -0.1871), (0.02061, -0.08993, 0.6103), (0.02061, -0.6634, -0.1871), (0.7206, -0.1086, 0.5344), (0.7206, -0.6614, -0.6082), (0.02061, -0.6614, -0.6082), (0.02061, -0.1086, 0.5344), (0.7206, -0.823, -0.441), (0.7206, 1.307, -0.4689), (0.02061, -0.823, -0.441), (0.02061, 1.307, -0.4689), (0.7206, -0.6622, -0.4431), (0.02061, -0.6622, -0.4431), (0.7206, 1.293, -0.2878), (0.02061, 1.293, -0.2878), (0.7206, -0.6632, -0.2286), (0.7206, -0.823, -0.2237), (0.02061, -0.823, -0.2237), (0.02061, -0.6632, -0.2286), (0.7206, -0.7453, -0.0817), (0.02061, -0.7453, -0.0817), (0.7206, 1.165, -0.1426), (0.02061, 1.165, -0.1426), (0.02061, -0.5865, -0.08676), (0.7206, -0.5865, -0.08676), (0.7206, 1.093, -0.6082), (0.02061, 1.093, -0.6082), (0.02061, 0.2449, 0.5355), (0.7206, 0.2011, 0.6145), (0.7206, 1.068, -0.2453), (0.02061, 0.2011, 0.6145), (0.02061, 1.068, -0.2453), (0.7206, 0.2449, 0.5355), (0.02061, 1.083, -0.4659), (0.7206, 1.083, -0.4659), (0.02061, 1.071, -0.2811), (0.7206, 1.071, -0.2811), (0.7206, 0.9423, -0.1355), (0.02061, 0.9423, -0.1355), (0.5985, -0.823, -0.6082), (0.5985, 1.317, -0.6082), (0.5985, -0.209, 0.6082), (0.5985, 0.3034, 0.6179), (0.5985, -0.823, -0.1817), (0.5985, 1.29, -0.2528), (0.5985, -0.2667, 0.5339), (0.5985, 0.3963, 0.536), (0.5985, -0.08993, 0.6103), (0.5985, -0.6614, -0.6082), (0.5985, 1.307, -0.4689), (0.5985, -0.823, -0.441), (0.5985, 1.293, -0.2878), (0.5985, -0.823, -0.2237), (0.5985, -0.7453, -0.0817), (0.5985, 1.165, -0.1426), (0.5985, 1.093, -0.6082), (0.5985, 0.2011, 0.6145), (0.1427, -0.823, -0.6082), (0.1427, 1.317, -0.6082), (0.1427, -0.209, 0.6082), (0.1427, 0.3034, 0.6179), (0.1427, -0.823, -0.1817), (0.1427, 1.29, -0.2528), (0.1427, -0.2667, 0.5339), (0.1427, 0.3963, 0.536), (0.1427, -0.08993, 0.6103), (0.1427, -0.6614, -0.6082), (0.1427, 1.307, -0.4689), (0.1427, -0.823, -0.441), (0.1427, 1.293, -0.2878), (0.1427, -0.823, -0.2237), (0.1427, -0.7453, -0.0817), (0.1427, 1.165, -0.1426), (0.1427, 1.093, -0.6082), (0.1427, 0.2011, 0.6145)], [], [(53, 30, 5, 46), (49, 12, 3, 45), (52, 48, 11, 31), (44, 47, 9, 14), (87, 78, 10, 34), (84, 75, 7, 27), (89, 79, 11, 39), (80, 76, 8, 15), (83, 74, 6, 22), (91, 77, 9, 47), (88, 80, 15, 37), (77, 81, 14, 9), (55, 44, 14, 39), (54, 38, 12, 49), (40, 55, 48, 19), (23, 18, 47, 44), (46, 54, 41, 17), (35, 52, 50, 29), (33, 32, 17, 4), (13, 20, 16, 2), (34, 10, 19, 35), (15, 8, 18, 23), (76, 82, 18, 8), (37, 15, 23, 40), (36, 41, 20, 13), (6, 26, 29, 22), (0, 21, 28, 24), (28, 51, 53, 32), (20, 49, 45, 16), (86, 84, 27, 31), (74, 85, 26, 6), (43, 50, 27, 7), (42, 1, 25, 51), (79, 86, 31, 11), (26, 34, 35, 29), (24, 28, 32, 33), (48, 52, 35, 19), (21, 42, 51, 28), (85, 87, 34, 26), (50, 52, 31, 27), (51, 25, 30, 53), (4, 17, 41, 36), (10, 37, 40, 19), (82, 91, 47, 18), (23, 44, 55, 40), (46, 5, 38, 54), (48, 55, 39, 11), (78, 88, 37, 10), (81, 89, 39, 14), (75, 90, 43, 7), (83, 22, 43, 90), (29, 50, 43, 22), (32, 53, 46, 17), (41, 54, 49, 20), (33, 4, 60, 69), (25, 1, 57, 66), (38, 5, 61, 71), (13, 2, 58, 62), (21, 0, 56, 65), (45, 3, 59, 73), (36, 13, 62, 70), (3, 12, 63, 59), (2, 16, 64, 58), (30, 25, 66, 68), (0, 24, 67, 56), (5, 30, 68, 61), (24, 33, 69, 67), (16, 45, 73, 64), (4, 36, 70, 60), (12, 38, 71, 63), (1, 42, 72, 57), (21, 65, 72, 42), (57, 72, 90, 75), (63, 71, 89, 81), (60, 70, 88, 78), (64, 73, 91, 82), (67, 69, 87, 85), (61, 68, 86, 79), (56, 67, 85, 74), (68, 66, 84, 86), (58, 64, 82, 76), (59, 63, 81, 77), (70, 62, 80, 88), (73, 59, 77, 91), (65, 56, 74, 83), (62, 58, 76, 80), (71, 61, 79, 89), (66, 57, 75, 84), (69, 60, 78, 87), (65, 83, 90, 72)])
me_cube_009.polygons.foreach_set('use_smooth', [True] * 90)
_uv = me_cube_009.uv_layers.new(name='UVMap')
_uv.uv.foreach_set('vector', [0.895, 0.3062, 1.0, 0.3062, 1.0, 0.3397, 0.895, 0.3397, 0.7717, 0.9379, 1.0, 0.9379, 1.0, 1.0, 0.8435, 1.0, 0.895, 0.3062, 0.895, 0.3397, 1.0, 0.3397, 1.0, 0.3062, 0.7717, 0.9379, 0.8435, 1.0, 1.0, 1.0, 1.0, 0.9379, 0.0, 0.3062, 0.0, 0.3397, 0.0, 0.3397, 0.0, 0.3062, 1.0, 0.1332, 1.0, 0.0, 1.0, 0.0, 1.0, 0.1332, 1.0, 0.4232, 1.0, 0.3397, 1.0, 0.3397, 1.0, 0.4232, 0.0, 0.9379, 0.0, 1.0, 0.0, 1.0, 0.0, 0.9379, 0.07553, 0.0, 0.0, 0.0, 0.0, 0.0, 0.07553, 0.0, 0.8435, 1.0, 1.0, 1.0, 1.0, 1.0, 0.8435, 1.0, 0.0, 0.4232, 0.0, 0.9379, 0.0, 0.9379, 0.0, 0.4232, 1.0, 1.0, 1.0, 0.9379, 1.0, 0.9379, 1.0, 1.0, 0.8833, 0.4232, 0.7717, 0.9379, 1.0, 0.9379, 1.0, 0.4232, 0.8833, 0.4232, 1.0, 0.4232, 1.0, 0.9379, 0.7717, 0.9379, 0.08313, 0.4232, 0.8833, 0.4232, 0.895, 0.3397, 0.07553, 0.3397, 0.2384, 0.9379, 0.236, 1.0, 0.8435, 1.0, 0.7717, 0.9379, 0.895, 0.3397, 0.8833, 0.4232, 0.08313, 0.4232, 0.07553, 0.3397, 0.07553, 0.3062, 0.895, 0.3062, 0.895, 0.1332, 0.07553, 0.1332, 0.0, 0.3062, 0.07553, 0.3062, 0.07553, 0.3397, 0.0, 0.3397, 0.0, 0.9379, 0.2384, 0.9379, 0.236, 1.0, 0.0, 1.0, 0.0, 0.3062, 0.0, 0.3397, 0.07553, 0.3397, 0.07553, 0.3062, 0.0, 0.9379, 0.0, 1.0, 0.236, 1.0, 0.2384, 0.9379, 0.0, 1.0, 0.236, 1.0, 0.236, 1.0, 0.0, 1.0, 0.0, 0.4232, 0.0, 0.9379, 0.2384, 0.9379, 0.08313, 0.4232, 0.0, 0.4232, 0.08313, 0.4232, 0.2384, 0.9379, 0.0, 0.9379, 0.0, 0.0, 0.0, 0.1332, 0.07553, 0.1332, 0.07553, 0.0, 0.0, 0.0, 0.07553, 0.0, 0.07553, 0.1332, 0.0, 0.1332, 0.07553, 0.1332, 0.895, 0.1332, 0.895, 0.3062, 0.07553, 0.3062, 0.2384, 0.9379, 0.7717, 0.9379, 0.8435, 1.0, 0.236, 1.0, 1.0, 0.3062, 1.0, 0.1332, 1.0, 0.1332, 1.0, 0.3062, 0.0, 0.0, 0.0, 0.1332, 0.0, 0.1332, 0.0, 0.0, 0.895, 0.0, 0.895, 0.1332, 1.0, 0.1332, 1.0, 0.0, 0.895, 0.0, 1.0, 0.0, 1.0, 0.1332, 0.895, 0.1332, 1.0, 0.3397, 1.0, 0.3062, 1.0, 0.3062, 1.0, 0.3397, 0.0, 0.1332, 0.0, 0.3062, 0.07553, 0.3062, 0.07553, 0.1332, 0.0, 0.1332, 0.07553, 0.1332, 0.07553, 0.3062, 0.0, 0.3062, 0.895, 0.3397, 0.895, 0.3062, 0.07553, 0.3062, 0.07553, 0.3397, 0.07553, 0.0, 0.895, 0.0, 0.895, 0.1332, 0.07553, 0.1332, 0.0, 0.1332, 0.0, 0.3062, 0.0, 0.3062, 0.0, 0.1332, 0.895, 0.1332, 0.895, 0.3062, 1.0, 0.3062, 1.0, 0.1332, 0.895, 0.1332, 1.0, 0.1332, 1.0, 0.3062, 0.895, 0.3062, 0.0, 0.3397, 0.07553, 0.3397, 0.08313, 0.4232, 0.0, 0.4232, 0.0, 0.3397, 0.0, 0.4232, 0.08313, 0.4232, 0.07553, 0.3397, 0.236, 1.0, 0.8435, 1.0, 0.8435, 1.0, 0.236, 1.0, 0.2384, 0.9379, 0.7717, 0.9379, 0.8833, 0.4232, 0.08313, 0.4232, 0.895, 0.3397, 1.0, 0.3397, 1.0, 0.4232, 0.8833, 0.4232, 0.895, 0.3397, 0.8833, 0.4232, 1.0, 0.4232, 1.0, 0.3397, 0.0, 0.3397, 0.0, 0.4232, 0.0, 0.4232, 0.0, 0.3397, 1.0, 0.9379, 1.0, 0.4232, 1.0, 0.4232, 1.0, 0.9379, 1.0, 0.0, 0.895, 0.0, 0.895, 0.0, 1.0, 0.0, 0.07553, 0.0, 0.07553, 0.0, 0.895, 0.0, 0.895, 0.0, 0.07553, 0.1332, 0.895, 0.1332, 0.895, 0.0, 0.07553, 0.0, 0.07553, 0.3062, 0.895, 0.3062, 0.895, 0.3397, 0.07553, 0.3397, 0.08313, 0.4232, 0.8833, 0.4232, 0.7717, 0.9379, 0.2384, 0.9379, 0.0, 0.3062, 0.0, 0.3397, 0.0, 0.3397, 0.0, 0.3062, 1.0, 0.1332, 1.0, 0.0, 1.0, 0.0, 1.0, 0.1332, 1.0, 0.4232, 1.0, 0.3397, 1.0, 0.3397, 1.0, 0.4232, 0.0, 0.9379, 0.0, 1.0, 0.0, 1.0, 0.0, 0.9379, 0.07553, 0.0, 0.0, 0.0, 0.0, 0.0, 0.07553, 0.0, 0.8435, 1.0, 1.0, 1.0, 1.0, 1.0, 0.8435, 1.0, 0.0, 0.4232, 0.0, 0.9379, 0.0, 0.9379, 0.0, 0.4232, 1.0, 1.0, 1.0, 0.9379, 1.0, 0.9379, 1.0, 1.0, 0.0, 1.0, 0.236, 1.0, 0.236, 1.0, 0.0, 1.0, 1.0, 0.3062, 1.0, 0.1332, 1.0, 0.1332, 1.0, 0.3062, 0.0, 0.0, 0.0, 0.1332, 0.0, 0.1332, 0.0, 0.0, 1.0, 0.3397, 1.0, 0.3062, 1.0, 0.3062, 1.0, 0.3397, 0.0, 0.1332, 0.0, 0.3062, 0.0, 0.3062, 0.0, 0.1332, 0.236, 1.0, 0.8435, 1.0, 0.8435, 1.0, 0.236, 1.0, 0.0, 0.3397, 0.0, 0.4232, 0.0, 0.4232, 0.0, 0.3397, 1.0, 0.9379, 1.0, 0.4232, 1.0, 0.4232, 1.0, 0.9379, 1.0, 0.0, 0.895, 0.0, 0.895, 0.0, 1.0, 0.0, 0.07553, 0.0, 0.07553, 0.0, 0.895, 0.0, 0.895, 0.0, 1.0, 0.0, 0.895, 0.0, 0.895, 0.0, 1.0, 0.0, 1.0, 0.9379, 1.0, 0.4232, 1.0, 0.4232, 1.0, 0.9379, 0.0, 0.3397, 0.0, 0.4232, 0.0, 0.4232, 0.0, 0.3397, 0.236, 1.0, 0.8435, 1.0, 0.8435, 1.0, 0.236, 1.0, 0.0, 0.1332, 0.0, 0.3062, 0.0, 0.3062, 0.0, 0.1332, 1.0, 0.3397, 1.0, 0.3062, 1.0, 0.3062, 1.0, 0.3397, 0.0, 0.0, 0.0, 0.1332, 0.0, 0.1332, 0.0, 0.0, 1.0, 0.3062, 1.0, 0.1332, 1.0, 0.1332, 1.0, 0.3062, 0.0, 1.0, 0.236, 1.0, 0.236, 1.0, 0.0, 1.0, 1.0, 1.0, 1.0, 0.9379, 1.0, 0.9379, 1.0, 1.0, 0.0, 0.4232, 0.0, 0.9379, 0.0, 0.9379, 0.0, 0.4232, 0.8435, 1.0, 1.0, 1.0, 1.0, 1.0, 0.8435, 1.0, 0.07553, 0.0, 0.0, 0.0, 0.0, 0.0, 0.07553, 0.0, 0.0, 0.9379, 0.0, 1.0, 0.0, 1.0, 0.0, 0.9379, 1.0, 0.4232, 1.0, 0.3397, 1.0, 0.3397, 1.0, 0.4232, 1.0, 0.1332, 1.0, 0.0, 1.0, 0.0, 1.0, 0.1332, 0.0, 0.3062, 0.0, 0.3397, 0.0, 0.3397, 0.0, 0.3062, 0.07553, 0.0, 0.07553, 0.0, 0.895, 0.0, 0.895, 0.0])
me_cube_009.materials.append(mat_material_001)
me_cube_009.update()
me_circle_004 = bpy.data.meshes.new('Circle.004')
me_circle_004.from_pydata([(-3.576e-07, 1.062, 0.2873), (-3.576e-07, 1.047, 0.4388), (-3.576e-07, 1.003, 0.5845), (-4.768e-07, 0.9314, 0.7188), (-4.768e-07, 0.8348, 0.8364), (-4.768e-07, 0.7171, 0.933), (-4.768e-07, 0.5828, 1.005), (-4.768e-07, 0.4372, 1.049), (-4.768e-07, 0.2857, 1.064), (-4.768e-07, 0.1342, 1.049), (-4.768e-07, -0.01152, 1.005), (-4.768e-07, -0.1458, 0.933), (-4.768e-07, -0.2635, 0.8364), (-4.768e-07, -0.3485, 0.7093), (-3.576e-07, -0.9419, -0.3562), (-3.576e-07, -0.9688, -0.4449), (-3.576e-07, -0.9779, -0.5372), (-3.576e-07, -0.9688, -0.6294), (-3.576e-07, -0.9419, -0.7182), (-3.576e-07, -0.8982, -0.7999), (-3.576e-07, -0.8394, -0.8716), (-3.576e-07, -0.7677, -0.9304), (-3.576e-07, -0.6859, -0.9741), (-3.576e-07, -0.5972, -1.001), (-3.576e-07, -0.505, -1.01), (-3.576e-07, -0.4127, -1.001), (-3.576e-07, -0.324, -0.9741), (-3.576e-07, -0.2422, -0.9304), (-3.576e-07, 0.8232, -0.2523), (-3.576e-07, 0.9314, -0.1441), (-3.576e-07, 1.003, -0.009855), (-3.576e-07, 1.047, 0.1358)], [], [(1, 2, 3, 4, 5, 6, 7, 8, 9, 10, 11, 12, 13, 14, 15, 16, 17, 18, 19, 20, 21, 22, 23, 24, 25, 26, 27, 28, 29, 30, 31, 0)])
me_circle_004.polygons.foreach_set('use_smooth', [True] * 1)
_uv = me_circle_004.uv_layers.new(name='UVMap')
_uv.uv.foreach_set('vector', [0.0, 0.0, 0.0, 0.0, 0.0, 0.0, 0.0, 0.0, 0.0, 0.0, 0.0, 0.0, 0.0, 0.0, 0.0, 0.0, 0.0, 0.0, 0.0, 0.0, 0.0, 0.0, 0.0, 0.0, 0.0, 0.0, 0.0, 0.0, 0.0, 0.0, 0.0, 0.0, 0.0, 0.0, 0.0, 0.0, 0.0, 0.0, 0.0, 0.0, 0.0, 0.0, 0.0, 0.0, 0.0, 0.0, 0.0, 0.0, 0.0, 0.0, 0.0, 0.0, 0.0, 0.0, 0.0, 0.0, 0.0, 0.0, 0.0, 0.0, 0.0, 0.0, 0.0, 0.0])
me_circle_004.materials.append(mat_material_001)
me_circle_004.update()
me_cube_006 = bpy.data.meshes.new('Cube.006')
me_cube_006.from_pydata([(0.0, 0.09593, -0.4568), (0.0, 0.4362, -0.005172), (0.0, 0.3495, -0.5797), (0.0, 0.6128, -0.2301), (0.0, -1.059, 0.2944), (0.0, -0.4351, 0.9774)], [], [(4, 5, 1, 0), (0, 1, 3, 2)])
me_cube_006.polygons.foreach_set('use_smooth', [True] * 2)
_uv = me_cube_006.uv_layers.new(name='UVMap')
_uv.uv.foreach_set('vector', [0.375, 0.02256, 0.625, 0.02256, 0.625, 0.25, 0.375, 0.25, 0.375, 0.25, 0.625, 0.25, 0.625, 0.25, 0.375, 0.25])
me_cube_006.materials.append(mat_material_001)
me_cube_006.update()
me_cube_005 = bpy.data.meshes.new('Cube.005')
me_cube_005.from_pydata([(0.7206, -0.823, -0.6082), (0.7206, 1.317, -0.6082), (0.7206, -0.209, 0.6082), (0.7206, 0.3034, 0.6179), (0.7206, -0.823, -0.1817), (0.7206, 1.29, -0.2528), (0.02061, -0.823, -0.6082), (0.02061, 1.317, -0.6082), (0.02061, -0.209, 0.6082), (0.02061, 0.3034, 0.6179), (0.02061, -0.823, -0.1817), (0.02061, 1.29, -0.2528), (0.7206, 0.3963, 0.536), (0.7206, -0.2667, 0.5339), (0.02061, 0.3963, 0.536), (0.02061, -0.2667, 0.5339), (0.7206, -0.08993, 0.6103), (0.7206, -0.6634, -0.1871), (0.02061, -0.08993, 0.6103), (0.02061, -0.6634, -0.1871), (0.7206, -0.1086, 0.5344), (0.7206, -0.6614, -0.6082), (0.02061, -0.6614, -0.6082), (0.02061, -0.1086, 0.5344), (0.7206, -0.823, -0.441), (0.7206, 1.307, -0.4689), (0.02061, -0.823, -0.441), (0.02061, 1.307, -0.4689), (0.7206, -0.6622, -0.4431), (0.02061, -0.6622, -0.4431), (0.7206, 1.293, -0.2878), (0.02061, 1.293, -0.2878), (0.7206, -0.6632, -0.2286), (0.7206, -0.823, -0.2237), (0.02061, -0.823, -0.2237), (0.02061, -0.6632, -0.2286), (0.7206, -0.7453, -0.0817), (0.02061, -0.7453, -0.0817), (0.7206, 1.165, -0.1426), (0.02061, 1.165, -0.1426), (0.02061, -0.5865, -0.08676), (0.7206, -0.5865, -0.08676), (0.7206, 1.093, -0.6082), (0.02061, 1.093, -0.6082), (0.02061, 0.2449, 0.5355), (0.7206, 0.2011, 0.6145), (0.7206, 1.068, -0.2453), (0.02061, 0.2011, 0.6145), (0.02061, 1.068, -0.2453), (0.7206, 0.2449, 0.5355), (0.02061, 1.083, -0.4659), (0.7206, 1.083, -0.4659), (0.02061, 1.071, -0.2811), (0.7206, 1.071, -0.2811), (0.7206, 0.9423, -0.1355), (0.02061, 0.9423, -0.1355), (0.5985, -0.823, -0.6082), (0.5985, 1.317, -0.6082), (0.5985, -0.209, 0.6082), (0.5985, 0.3034, 0.6179), (0.5985, -0.823, -0.1817), (0.5985, 1.29, -0.2528), (0.5985, -0.2667, 0.5339), (0.5985, 0.3963, 0.536), (0.5985, -0.08993, 0.6103), (0.5985, -0.6614, -0.6082), (0.5985, 1.307, -0.4689), (0.5985, -0.823, -0.441), (0.5985, 1.293, -0.2878), (0.5985, -0.823, -0.2237), (0.5985, -0.7453, -0.0817), (0.5985, 1.165, -0.1426), (0.5985, 1.093, -0.6082), (0.5985, 0.2011, 0.6145), (0.1427, -0.823, -0.6082), (0.1427, 1.317, -0.6082), (0.1427, -0.209, 0.6082), (0.1427, 0.3034, 0.6179), (0.1427, -0.823, -0.1817), (0.1427, 1.29, -0.2528), (0.1427, -0.2667, 0.5339), (0.1427, 0.3963, 0.536), (0.1427, -0.08993, 0.6103), (0.1427, -0.6614, -0.6082), (0.1427, 1.307, -0.4689), (0.1427, -0.823, -0.441), (0.1427, 1.293, -0.2878), (0.1427, -0.823, -0.2237), (0.1427, -0.7453, -0.0817), (0.1427, 1.165, -0.1426), (0.1427, 1.093, -0.6082), (0.1427, 0.2011, 0.6145)], [], [(53, 30, 5, 46), (49, 12, 3, 45), (52, 48, 11, 31), (44, 47, 9, 14), (87, 78, 10, 34), (84, 75, 7, 27), (89, 79, 11, 39), (80, 76, 8, 15), (83, 74, 6, 22), (91, 77, 9, 47), (88, 80, 15, 37), (77, 81, 14, 9), (55, 44, 14, 39), (54, 38, 12, 49), (40, 55, 48, 19), (23, 18, 47, 44), (46, 54, 41, 17), (35, 52, 50, 29), (33, 32, 17, 4), (13, 20, 16, 2), (34, 10, 19, 35), (15, 8, 18, 23), (76, 82, 18, 8), (37, 15, 23, 40), (36, 41, 20, 13), (6, 26, 29, 22), (0, 21, 28, 24), (28, 51, 53, 32), (20, 49, 45, 16), (86, 84, 27, 31), (74, 85, 26, 6), (43, 50, 27, 7), (42, 1, 25, 51), (79, 86, 31, 11), (26, 34, 35, 29), (24, 28, 32, 33), (48, 52, 35, 19), (21, 42, 51, 28), (85, 87, 34, 26), (50, 52, 31, 27), (51, 25, 30, 53), (4, 17, 41, 36), (10, 37, 40, 19), (82, 91, 47, 18), (23, 44, 55, 40), (46, 5, 38, 54), (48, 55, 39, 11), (78, 88, 37, 10), (81, 89, 39, 14), (75, 90, 43, 7), (83, 22, 43, 90), (29, 50, 43, 22), (32, 53, 46, 17), (41, 54, 49, 20), (33, 4, 60, 69), (25, 1, 57, 66), (38, 5, 61, 71), (13, 2, 58, 62), (21, 0, 56, 65), (45, 3, 59, 73), (36, 13, 62, 70), (3, 12, 63, 59), (2, 16, 64, 58), (30, 25, 66, 68), (0, 24, 67, 56), (5, 30, 68, 61), (24, 33, 69, 67), (16, 45, 73, 64), (4, 36, 70, 60), (12, 38, 71, 63), (1, 42, 72, 57), (21, 65, 72, 42), (57, 72, 90, 75), (63, 71, 89, 81), (60, 70, 88, 78), (64, 73, 91, 82), (67, 69, 87, 85), (61, 68, 86, 79), (56, 67, 85, 74), (68, 66, 84, 86), (58, 64, 82, 76), (59, 63, 81, 77), (70, 62, 80, 88), (73, 59, 77, 91), (65, 56, 74, 83), (62, 58, 76, 80), (71, 61, 79, 89), (66, 57, 75, 84), (69, 60, 78, 87), (65, 83, 90, 72)])
me_cube_005.polygons.foreach_set('use_smooth', [True] * 90)
_uv = me_cube_005.uv_layers.new(name='UVMap')
_uv.uv.foreach_set('vector', [0.895, 0.3062, 1.0, 0.3062, 1.0, 0.3397, 0.895, 0.3397, 0.7717, 0.9379, 1.0, 0.9379, 1.0, 1.0, 0.8435, 1.0, 0.895, 0.3062, 0.895, 0.3397, 1.0, 0.3397, 1.0, 0.3062, 0.7717, 0.9379, 0.8435, 1.0, 1.0, 1.0, 1.0, 0.9379, 0.0, 0.3062, 0.0, 0.3397, 0.0, 0.3397, 0.0, 0.3062, 1.0, 0.1332, 1.0, 0.0, 1.0, 0.0, 1.0, 0.1332, 1.0, 0.4232, 1.0, 0.3397, 1.0, 0.3397, 1.0, 0.4232, 0.0, 0.9379, 0.0, 1.0, 0.0, 1.0, 0.0, 0.9379, 0.07553, 0.0, 0.0, 0.0, 0.0, 0.0, 0.07553, 0.0, 0.8435, 1.0, 1.0, 1.0, 1.0, 1.0, 0.8435, 1.0, 0.0, 0.4232, 0.0, 0.9379, 0.0, 0.9379, 0.0, 0.4232, 1.0, 1.0, 1.0, 0.9379, 1.0, 0.9379, 1.0, 1.0, 0.8833, 0.4232, 0.7717, 0.9379, 1.0, 0.9379, 1.0, 0.4232, 0.8833, 0.4232, 1.0, 0.4232, 1.0, 0.9379, 0.7717, 0.9379, 0.08313, 0.4232, 0.8833, 0.4232, 0.895, 0.3397, 0.07553, 0.3397, 0.2384, 0.9379, 0.236, 1.0, 0.8435, 1.0, 0.7717, 0.9379, 0.895, 0.3397, 0.8833, 0.4232, 0.08313, 0.4232, 0.07553, 0.3397, 0.07553, 0.3062, 0.895, 0.3062, 0.895, 0.1332, 0.07553, 0.1332, 0.0, 0.3062, 0.07553, 0.3062, 0.07553, 0.3397, 0.0, 0.3397, 0.0, 0.9379, 0.2384, 0.9379, 0.236, 1.0, 0.0, 1.0, 0.0, 0.3062, 0.0, 0.3397, 0.07553, 0.3397, 0.07553, 0.3062, 0.0, 0.9379, 0.0, 1.0, 0.236, 1.0, 0.2384, 0.9379, 0.0, 1.0, 0.236, 1.0, 0.236, 1.0, 0.0, 1.0, 0.0, 0.4232, 0.0, 0.9379, 0.2384, 0.9379, 0.08313, 0.4232, 0.0, 0.4232, 0.08313, 0.4232, 0.2384, 0.9379, 0.0, 0.9379, 0.0, 0.0, 0.0, 0.1332, 0.07553, 0.1332, 0.07553, 0.0, 0.0, 0.0, 0.07553, 0.0, 0.07553, 0.1332, 0.0, 0.1332, 0.07553, 0.1332, 0.895, 0.1332, 0.895, 0.3062, 0.07553, 0.3062, 0.2384, 0.9379, 0.7717, 0.9379, 0.8435, 1.0, 0.236, 1.0, 1.0, 0.3062, 1.0, 0.1332, 1.0, 0.1332, 1.0, 0.3062, 0.0, 0.0, 0.0, 0.1332, 0.0, 0.1332, 0.0, 0.0, 0.895, 0.0, 0.895, 0.1332, 1.0, 0.1332, 1.0, 0.0, 0.895, 0.0, 1.0, 0.0, 1.0, 0.1332, 0.895, 0.1332, 1.0, 0.3397, 1.0, 0.3062, 1.0, 0.3062, 1.0, 0.3397, 0.0, 0.1332, 0.0, 0.3062, 0.07553, 0.3062, 0.07553, 0.1332, 0.0, 0.1332, 0.07553, 0.1332, 0.07553, 0.3062, 0.0, 0.3062, 0.895, 0.3397, 0.895, 0.3062, 0.07553, 0.3062, 0.07553, 0.3397, 0.07553, 0.0, 0.895, 0.0, 0.895, 0.1332, 0.07553, 0.1332, 0.0, 0.1332, 0.0, 0.3062, 0.0, 0.3062, 0.0, 0.1332, 0.895, 0.1332, 0.895, 0.3062, 1.0, 0.3062, 1.0, 0.1332, 0.895, 0.1332, 1.0, 0.1332, 1.0, 0.3062, 0.895, 0.3062, 0.0, 0.3397, 0.07553, 0.3397, 0.08313, 0.4232, 0.0, 0.4232, 0.0, 0.3397, 0.0, 0.4232, 0.08313, 0.4232, 0.07553, 0.3397, 0.236, 1.0, 0.8435, 1.0, 0.8435, 1.0, 0.236, 1.0, 0.2384, 0.9379, 0.7717, 0.9379, 0.8833, 0.4232, 0.08313, 0.4232, 0.895, 0.3397, 1.0, 0.3397, 1.0, 0.4232, 0.8833, 0.4232, 0.895, 0.3397, 0.8833, 0.4232, 1.0, 0.4232, 1.0, 0.3397, 0.0, 0.3397, 0.0, 0.4232, 0.0, 0.4232, 0.0, 0.3397, 1.0, 0.9379, 1.0, 0.4232, 1.0, 0.4232, 1.0, 0.9379, 1.0, 0.0, 0.895, 0.0, 0.895, 0.0, 1.0, 0.0, 0.07553, 0.0, 0.07553, 0.0, 0.895, 0.0, 0.895, 0.0, 0.07553, 0.1332, 0.895, 0.1332, 0.895, 0.0, 0.07553, 0.0, 0.07553, 0.3062, 0.895, 0.3062, 0.895, 0.3397, 0.07553, 0.3397, 0.08313, 0.4232, 0.8833, 0.4232, 0.7717, 0.9379, 0.2384, 0.9379, 0.0, 0.3062, 0.0, 0.3397, 0.0, 0.3397, 0.0, 0.3062, 1.0, 0.1332, 1.0, 0.0, 1.0, 0.0, 1.0, 0.1332, 1.0, 0.4232, 1.0, 0.3397, 1.0, 0.3397, 1.0, 0.4232, 0.0, 0.9379, 0.0, 1.0, 0.0, 1.0, 0.0, 0.9379, 0.07553, 0.0, 0.0, 0.0, 0.0, 0.0, 0.07553, 0.0, 0.8435, 1.0, 1.0, 1.0, 1.0, 1.0, 0.8435, 1.0, 0.0, 0.4232, 0.0, 0.9379, 0.0, 0.9379, 0.0, 0.4232, 1.0, 1.0, 1.0, 0.9379, 1.0, 0.9379, 1.0, 1.0, 0.0, 1.0, 0.236, 1.0, 0.236, 1.0, 0.0, 1.0, 1.0, 0.3062, 1.0, 0.1332, 1.0, 0.1332, 1.0, 0.3062, 0.0, 0.0, 0.0, 0.1332, 0.0, 0.1332, 0.0, 0.0, 1.0, 0.3397, 1.0, 0.3062, 1.0, 0.3062, 1.0, 0.3397, 0.0, 0.1332, 0.0, 0.3062, 0.0, 0.3062, 0.0, 0.1332, 0.236, 1.0, 0.8435, 1.0, 0.8435, 1.0, 0.236, 1.0, 0.0, 0.3397, 0.0, 0.4232, 0.0, 0.4232, 0.0, 0.3397, 1.0, 0.9379, 1.0, 0.4232, 1.0, 0.4232, 1.0, 0.9379, 1.0, 0.0, 0.895, 0.0, 0.895, 0.0, 1.0, 0.0, 0.07553, 0.0, 0.07553, 0.0, 0.895, 0.0, 0.895, 0.0, 1.0, 0.0, 0.895, 0.0, 0.895, 0.0, 1.0, 0.0, 1.0, 0.9379, 1.0, 0.4232, 1.0, 0.4232, 1.0, 0.9379, 0.0, 0.3397, 0.0, 0.4232, 0.0, 0.4232, 0.0, 0.3397, 0.236, 1.0, 0.8435, 1.0, 0.8435, 1.0, 0.236, 1.0, 0.0, 0.1332, 0.0, 0.3062, 0.0, 0.3062, 0.0, 0.1332, 1.0, 0.3397, 1.0, 0.3062, 1.0, 0.3062, 1.0, 0.3397, 0.0, 0.0, 0.0, 0.1332, 0.0, 0.1332, 0.0, 0.0, 1.0, 0.3062, 1.0, 0.1332, 1.0, 0.1332, 1.0, 0.3062, 0.0, 1.0, 0.236, 1.0, 0.236, 1.0, 0.0, 1.0, 1.0, 1.0, 1.0, 0.9379, 1.0, 0.9379, 1.0, 1.0, 0.0, 0.4232, 0.0, 0.9379, 0.0, 0.9379, 0.0, 0.4232, 0.8435, 1.0, 1.0, 1.0, 1.0, 1.0, 0.8435, 1.0, 0.07553, 0.0, 0.0, 0.0, 0.0, 0.0, 0.07553, 0.0, 0.0, 0.9379, 0.0, 1.0, 0.0, 1.0, 0.0, 0.9379, 1.0, 0.4232, 1.0, 0.3397, 1.0, 0.3397, 1.0, 0.4232, 1.0, 0.1332, 1.0, 0.0, 1.0, 0.0, 1.0, 0.1332, 0.0, 0.3062, 0.0, 0.3397, 0.0, 0.3397, 0.0, 0.3062, 0.07553, 0.0, 0.07553, 0.0, 0.895, 0.0, 0.895, 0.0])
me_cube_005.materials.append(mat_material_001)
me_cube_005.update()

# ---- objects
ob_robot_empty = bpy.data.objects.new('Robot Empty', None)
ob_top_jaw = bpy.data.objects.new('Top Jaw', me_cube_004)
ob_lower_jaw = bpy.data.objects.new('Lower Jaw', me_cube_001)
ob_eyes = bpy.data.objects.new('Eyes', me_cylinder)
ob_hinge = bpy.data.objects.new('Hinge', me_cylinder_001)
ob_left_leg_empty = bpy.data.objects.new('Left Leg Empty', None)
ob_shin_left = bpy.data.objects.new('Shin Left', me_cube_011)
ob_thighs_left = bpy.data.objects.new('Thighs Left', me_circle_006)
ob_feet_left = bpy.data.objects.new('Feet Left', me_cube_009)
ob_thighs_right = bpy.data.objects.new('Thighs Right', me_circle_004)
ob_shin_right = bpy.data.objects.new('Shin Right', me_cube_006)
ob_feet_right = bpy.data.objects.new('Feet Right', me_cube_005)

# ---- transforms, parenting, visibility, modifiers, constraints
ob_robot_empty.location = (0.0149, 0.921, 0.2315)
ob_robot_empty.scale = (0.4544, -0.4544, 0.4544)
ob_robot_empty.empty_display_type = 'ARROWS'
ob_top_jaw.parent = ob_robot_empty
ob_top_jaw.matrix_parent_inverse = Matrix(((1.0, -0.0, -0.0, -0.0), (-0.0, 1.0, 0.0, 2.16), (-0.0, -0.0, 1.0, -0.04093), (-0.0, 0.0, -0.0, 1.0)))
ob_top_jaw.location = (2.313e-17, -2.234, 0.2252)
ob_top_jaw.rotation_euler = (0.2616, 5.743e-17, 7.555e-18)
ob_top_jaw.scale = (1.819, 2.171, 2.171)
_m = ob_top_jaw.modifiers.new('Bevel', 'BEVEL')
_m.width = 0.069
_m.width_pct = 0.069
_m.segments = 3
ob_lower_jaw.parent = ob_robot_empty
ob_lower_jaw.matrix_parent_inverse = Matrix(((1.0, -0.0, -0.0, -0.0), (-0.0, 1.0, 0.0, 2.16), (-0.0, -0.0, 1.0, -0.04093), (-0.0, 0.0, -0.0, 1.0)))
ob_lower_jaw.location = (3.094e-17, -0.1203, 0.4261)
ob_lower_jaw.rotation_euler = (0.2616, 5.743e-17, 7.555e-18)
ob_lower_jaw.scale = (2.171, 2.171, 2.171)
_m = ob_lower_jaw.modifiers.new('Bevel', 'BEVEL')
_m.width = 0.069
_m.width_pct = 0.069
_m.segments = 3
ob_eyes.parent = ob_top_jaw
ob_eyes.matrix_parent_inverse = Matrix(((0.5165, -0.0, -0.0, -0.0), (-0.0, 0.4607, 0.0, 0.9581), (-0.0, -0.0, 0.4607, -0.1878), (-0.0, 0.0, -0.0, 1.0)))
ob_eyes.location = (-3.21e-16, 0.88, 1.344)
ob_eyes.rotation_euler = (-0.0, 1.571, 0.0)
ob_eyes.scale = (0.6703, 0.6703, 1.823)
_m = ob_eyes.modifiers.new('Solidify', 'SOLIDIFY')
_m.thickness = 0.4
_m.use_even_offset = True
_m = ob_eyes.modifiers.new('Bevel', 'BEVEL')
_m.segments = 2
ob_hinge.parent = ob_lower_jaw
ob_hinge.matrix_parent_inverse = Matrix(((0.4607, 2.016e-18, -2.021e-17, 1.41e-17), (2.016e-18, 0.4516, 0.09101, 0.00699), (2.021e-17, -0.09101, 0.4516, -0.05258), (-0.0, -0.0, -0.0, 1.0)))
ob_hinge.location = (0.0, -2.16, 0.04093)
ob_hinge.rotation_euler = (-0.0, 1.571, 0.0)
ob_hinge.scale = (0.1493, 0.1493, 1.304)
_m = ob_hinge.modifiers.new('Bevel', 'BEVEL')
_m.segments = 2
ob_left_leg_empty.parent = ob_robot_empty
ob_left_leg_empty.matrix_parent_inverse = Matrix(((1.0, -0.0, -0.0, -0.0), (-0.0, 1.0, 0.0, 2.16), (-0.0, -0.0, 1.0, -0.04093), (-0.0, 0.0, -0.0, 1.0)))
ob_left_leg_empty.location = (-2.229, -0.7443, 0.0907)
ob_shin_left.parent = ob_left_leg_empty
ob_shin_left.matrix_parent_inverse = Matrix(((1.0, -0.0, -0.0, -1.515), (-0.0, 1.0, 0.0, 0.7443), (-0.0, -0.0, 1.0, -0.0907), (-0.0, 0.0, -0.0, 1.0)))
ob_shin_left.location = (1.635, -2.106, -0.9226)
ob_shin_left.rotation_euler = (-4.732, 2.172e-16, 2.68e-16)
_m = ob_shin_left.modifiers.new('Solidify', 'SOLIDIFY')
_m.thickness = 0.477
_m.use_even_offset = True
_m = ob_shin_left.modifiers.new('Bevel', 'BEVEL')
_m.width = 0.13
_m.width_pct = 0.13
_m.segments = 3
ob_thighs_left.parent = ob_left_leg_empty
ob_thighs_left.matrix_parent_inverse = Matrix(((1.0, -0.0, -0.0, -1.515), (-0.0, 1.0, 0.0, 0.7443), (-0.0, -0.0, 1.0, -0.0907), (-0.0, 0.0, -0.0, 1.0)))
ob_thighs_left.location = (1.515, -1.439, 0.2469)
ob_thighs_left.rotation_euler = (0.3598, 1.709e-16, 8.023e-17)
_m = ob_thighs_left.modifiers.new('Solidify', 'SOLIDIFY')
_m.thickness = -0.7
_m.use_even_offset = True
_m = ob_thighs_left.modifiers.new('Bevel', 'BEVEL')
_m.segments = 3
ob_feet_left.parent = ob_left_leg_empty
ob_feet_left.matrix_parent_inverse = Matrix(((1.0, -0.0, -0.0, -1.515), (-0.0, 1.0, 0.0, 0.7443), (-0.0, -0.0, 1.0, -0.0907), (-0.0, 0.0, -0.0, 1.0)))
ob_feet_left.location = (1.472, -2.553, -1.192)
ob_feet_left.rotation_euler = (-1.227, -2.09e-16, 1.472e-16)
_m = ob_feet_left.modifiers.new('Subdivision', 'SUBSURF')
_m.levels = 2
ob_thighs_right.parent = ob_robot_empty
ob_thighs_right.matrix_parent_inverse = Matrix(((1.0, -0.0, -0.0, -0.0), (-0.0, 1.0, 0.0, 2.16), (-0.0, -0.0, 1.0, -0.04093), (-0.0, 0.0, -0.0, 1.0)))
ob_thighs_right.location = (1.515, -1.439, 0.2469)
ob_thighs_right.rotation_euler = (0.3598, 1.709e-16, 8.023e-17)
_m = ob_thighs_right.modifiers.new('Solidify', 'SOLIDIFY')
_m.thickness = -0.7
_m.use_even_offset = True
_m = ob_thighs_right.modifiers.new('Bevel', 'BEVEL')
_m.segments = 3
ob_shin_right.parent = ob_robot_empty
ob_shin_right.matrix_parent_inverse = Matrix(((1.0, -0.0, -0.0, -0.0), (-0.0, 1.0, 0.0, 2.16), (-0.0, -0.0, 1.0, -0.04093), (-0.0, 0.0, -0.0, 1.0)))
ob_shin_right.location = (1.635, -2.106, -0.9226)
ob_shin_right.rotation_euler = (-4.732, 2.172e-16, 2.68e-16)
_m = ob_shin_right.modifiers.new('Solidify', 'SOLIDIFY')
_m.thickness = 0.477
_m.use_even_offset = True
_m = ob_shin_right.modifiers.new('Bevel', 'BEVEL')
_m.width = 0.13
_m.width_pct = 0.13
_m.segments = 3
ob_feet_right.parent = ob_robot_empty
ob_feet_right.matrix_parent_inverse = Matrix(((1.0, -0.0, -0.0, -0.0), (-0.0, 1.0, 0.0, 2.16), (-0.0, -0.0, 1.0, -0.04093), (-0.0, 0.0, -0.0, 1.0)))
ob_feet_right.location = (1.472, -2.553, -1.192)
ob_feet_right.rotation_euler = (-1.227, -2.09e-16, 1.472e-16)
_m = ob_feet_right.modifiers.new('Subdivision', 'SUBSURF')
_m.levels = 2

# ---- collection membership
scene.collection.objects.link(ob_robot_empty)
col_head.objects.link(ob_top_jaw)
col_head.objects.link(ob_lower_jaw)
col_head.objects.link(ob_eyes)
col_head.objects.link(ob_hinge)
col_left_leg.objects.link(ob_left_leg_empty)
col_left_leg.objects.link(ob_shin_left)
col_left_leg.objects.link(ob_thighs_left)
col_left_leg.objects.link(ob_feet_left)
col_right_leg.objects.link(ob_thighs_right)
col_right_leg.objects.link(ob_shin_right)
col_right_leg.objects.link(ob_feet_right)

# ---- scene / render settings (as saved in the file)
scene.frame_start = 57; scene.frame_end = 86; scene.frame_set(70)
scene.render.engine = 'BLENDER_EEVEE_NEXT'
bpy.context.view_layer.update()

# ---- added for rendering (the .blend has no active camera and no usable light): camera, sun
cam_auto = bpy.data.cameras.new('AutoCamera')
cam_auto.lens = 50.0
cam_auto.sensor_width = 36.0
cam_auto.clip_end = 1000.0
ob_auto_camera = bpy.data.objects.new('AutoCamera', cam_auto)
scene.collection.objects.link(ob_auto_camera)
ob_auto_camera.location = (3.93599, -4.52076, 3.50446)
ob_auto_camera.rotation_euler = (1.09748, -7.21219e-08, 0.694738)
scene.camera = ob_auto_camera
light_auto_sun = bpy.data.lights.new('AutoSun', 'SUN')
light_auto_sun.energy = 3.0
light_auto_sun.angle = 0.0523599
ob_auto_sun = bpy.data.objects.new('AutoSun', light_auto_sun)
scene.collection.objects.link(ob_auto_sun)
ob_auto_sun.rotation_euler = (0.872665, 0.174533, 0.523599)
bpy.context.view_layer.update()
